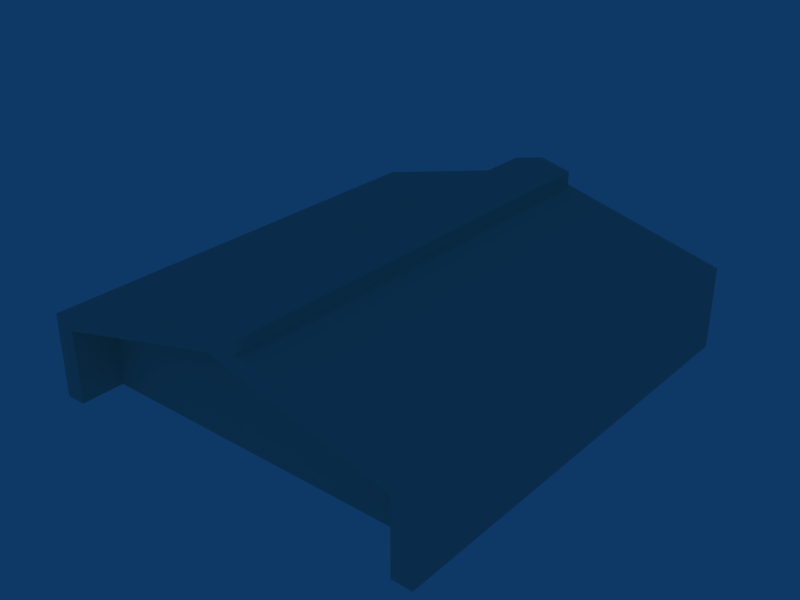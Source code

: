 # Source: WarehouseTypeG.blend  (saved by Blender 2.49.2; exported with 4.5.12 LTS)
import bpy
from mathutils import Matrix  # noqa: F401  (used for matrix-valued properties, if any)

bpy.ops.wm.read_factory_settings(use_empty=True)
scene = bpy.context.scene
scene.name = 'Scene'

# ---- collections
col_collection_1 = bpy.data.collections.new('Collection 1'); scene.collection.children.link(col_collection_1)

# ---- materials (node trees are filled in below, after node groups)
mat_0_001 = bpy.data.materials.new('0.001')
mat_0_001.alpha_threshold = 0.0
mat_0_001.diffuse_color = (0.7176, 0.7882, 0.7255, 1.0)
mat_0_001.roughness = 0.5
mat_0_001.line_color = (0.0, 0.0, 0.0, 1.0)

# ---- material node trees

# ---- world
world_world = bpy.data.worlds.new('World'); scene.world = world_world
world_world.color = (0.05656, 0.2208, 0.4)
world_world.use_sun_shadow = False
world_world.sun_shadow_jitter_overblur = 0.0
world_world.cycles.sampling_method = 'MANUAL'
world_world.cycles.sample_map_resolution = 256

# ---- meshes
me_cube = bpy.data.meshes.new('"""Cube"""')
me_cube.from_pydata([(1.312, 1.604, -7.673), (-1.312, 1.604, -7.673), (1.312, 1.604, 1.049), (-1.312, 1.604, 1.049), (4.676e-08, 1.604, 5.9), (-6.48e-08, -1.604, 5.9), (-1.312, -1.604, 1.049), (1.312, -1.604, 1.049), (-1.312, -1.604, -7.673), (1.312, -1.604, -7.673), (1.179, 1.604, -0.04022), (1.179, 1.604, -7.673), (-1.179, 1.604, -0.04022), (-1.179, 1.604, -7.673), (4.676e-08, 1.604, 4.663), (-6.48e-08, -1.604, 4.663), (1.179, -1.604, -0.04022), (-1.179, -1.604, -0.04022), (-1.179, -1.604, -7.673), (1.179, -1.604, -7.673), (1.179, 1.291, -0.04022), (1.179, 1.291, -7.673), (-1.179, 1.291, -0.04022), (-1.179, 1.291, -7.673), (3.671e-08, 1.291, 4.663), (-5.342e-08, -1.291, 4.663), (1.179, -1.291, -0.04022), (-1.179, -1.291, -0.04022), (-1.179, -1.291, -7.673), (1.179, -1.291, -7.673), (-0.2106, -1.604, 5.482), (-0.2106, 1.604, 5.482), (0.2106, 1.604, 5.482), (0.2106, -1.604, 5.482), (0.2106, 1.604, 6.874), (0.2106, -1.604, 6.874), (-0.2106, -1.604, 6.874), (-0.2106, 1.604, 6.874), (3.573e-08, -1.604, 7.673), (-4.583e-08, 1.604, 7.673)], [], [(1, 13, 23), (8, 28, 18), (9, 19, 29), (0, 21, 11), (22, 24, 23), (20, 21, 24), (24, 21, 23), (25, 29, 26), (25, 27, 28), (25, 28, 29), (3, 12, 13), (3, 13, 1), (12, 22, 23), (12, 23, 13), (14, 24, 22), (14, 22, 12), (0, 11, 10), (0, 10, 2), (21, 0, 9), (21, 9, 29), (23, 28, 8), (23, 8, 1), (11, 21, 20), (11, 20, 10), (10, 20, 24), (10, 24, 14), (17, 27, 25), (17, 25, 15), (15, 25, 26), (15, 26, 16), (7, 16, 19), (7, 19, 9), (8, 18, 17), (8, 17, 6), (18, 28, 27), (18, 27, 17), (16, 26, 29), (16, 29, 19), (9, 0, 2), (9, 2, 7), (6, 3, 1), (6, 1, 8), (23, 21, 29), (23, 29, 28), (6, 30, 31), (6, 31, 3), (2, 32, 33), (2, 33, 7), (31, 14, 12), (3, 31, 12), (31, 4, 14), (30, 17, 15), (5, 30, 15), (30, 6, 17), (33, 15, 16), (7, 33, 16), (33, 5, 15), (32, 10, 14), (4, 32, 14), (32, 2, 10), (33, 32, 34), (33, 34, 35), (31, 30, 36), (31, 36, 37), (5, 33, 35), (5, 35, 38), (32, 4, 39), (32, 39, 34), (4, 31, 37), (4, 37, 39), (30, 5, 38), (30, 38, 36), (34, 39, 38), (34, 38, 35), (36, 38, 39), (36, 39, 37)])
_uv = me_cube.uv_layers.new(name='UVTex')
_uv.uv.foreach_set('vector', [0.3141, 0.1886, 0.3215, 0.1886, 0.3215, 0.1758, 0.3141, 0.0573, 0.3215, 0.0701, 0.3215, 0.0573, 0.4599, 0.0573, 0.4525, 0.0573, 0.4525, 0.0701, 0.4599, 0.1886, 0.4525, 0.1758, 0.4525, 0.1886, 0.2345, 0.1044, 0.1269, 0.1422, 0.2345, 0.043, 0.0192, 0.1044, 0.0192, 0.043, 0.1269, 0.1422, 0.1269, 0.1422, 0.0192, 0.043, 0.2345, 0.043, 0.5995, 0.1466, 0.7104, 0.0444, 0.7104, 0.1076, 0.5995, 0.1466, 0.4886, 0.1076, 0.4886, 0.0444, 0.5995, 0.1466, 0.4886, 0.0444, 0.7104, 0.0444, 0.2467, 0.1132, 0.2345, 0.1044, 0.2345, 0.043, 0.2467, 0.1132, 0.2345, 0.043, 0.2467, 0.043, 0.7814, 0.1861, 0.8254, 0.1861, 0.8254, 0.1414, 0.7814, 0.1861, 0.8254, 0.1414, 0.7814, 0.1414, 0.8479, 0.0247, 0.8479, 0.0624, 0.915, 0.0624, 0.8479, 0.0247, 0.915, 0.0624, 0.915, 0.0247, 0.0071, 0.043, 0.0192, 0.043, 0.0192, 0.1044, 0.0071, 0.043, 0.0192, 0.1044, 0.0071, 0.1132, 0.4525, 0.1758, 0.4599, 0.1886, 0.4599, 0.0573, 0.4525, 0.1758, 0.4599, 0.0573, 0.4525, 0.0701, 0.3215, 0.1758, 0.3215, 0.0701, 0.3141, 0.0573, 0.3215, 0.1758, 0.3141, 0.0573, 0.3141, 0.1886, 0.7814, 0.1955, 0.8254, 0.1955, 0.8254, 0.2402, 0.7814, 0.1955, 0.8254, 0.2402, 0.7814, 0.2402, 0.7809, 0.0247, 0.7809, 0.0624, 0.8479, 0.0624, 0.7809, 0.0247, 0.8479, 0.0624, 0.8479, 0.0247, 0.915, 0.1179, 0.915, 0.0802, 0.8479, 0.0802, 0.915, 0.1179, 0.8479, 0.0802, 0.8479, 0.1179, 0.8479, 0.1179, 0.8479, 0.0802, 0.7809, 0.0802, 0.8479, 0.1179, 0.7809, 0.0802, 0.7809, 0.1179, 0.723, 0.1167, 0.7104, 0.1076, 0.7104, 0.0444, 0.723, 0.1167, 0.7104, 0.0444, 0.723, 0.0444, 0.4761, 0.0444, 0.4886, 0.0444, 0.4886, 0.1076, 0.4761, 0.0444, 0.4886, 0.1076, 0.4761, 0.1167, 0.8872, 0.1414, 0.8431, 0.1414, 0.8431, 0.1861, 0.8872, 0.1414, 0.8431, 0.1861, 0.8872, 0.1861, 0.8872, 0.2402, 0.8431, 0.2402, 0.8431, 0.1955, 0.8872, 0.2402, 0.8431, 0.1955, 0.8872, 0.1955, 0.9109, 0.3966, 0.0657, 0.3966, 0.0657, 0.4921, 0.9109, 0.3966, 0.0657, 0.4921, 0.9109, 0.4921, 0.9109, 0.3871, 0.0657, 0.3871, 0.0657, 0.2916, 0.9109, 0.3871, 0.0657, 0.2916, 0.9109, 0.2916, 0.3215, 0.1758, 0.4525, 0.1758, 0.4525, 0.0701, 0.3215, 0.1758, 0.4525, 0.0701, 0.3215, 0.0701, 0.9813, 0.5383, 0.9813, 0.6879, 0.0572, 0.6879, 0.9813, 0.5383, 0.0572, 0.6879, 0.0572, 0.5383, 0.0572, 0.8947, 0.0572, 0.7451, 0.9813, 0.7451, 0.0572, 0.8947, 0.9813, 0.7451, 0.9813, 0.8947, 0.1461, 0.1488, 0.1269, 0.1422, 0.2345, 0.1044, 0.2467, 0.1132, 0.1461, 0.1488, 0.2345, 0.1044, 0.1461, 0.1488, 0.1269, 0.1522, 0.1269, 0.1422, 0.5797, 0.1534, 0.4886, 0.1076, 0.5995, 0.1466, 0.5995, 0.1569, 0.5797, 0.1534, 0.5995, 0.1466, 0.5797, 0.1534, 0.4761, 0.1167, 0.4886, 0.1076, 0.6193, 0.1534, 0.5995, 0.1466, 0.7104, 0.1076, 0.723, 0.1167, 0.6193, 0.1534, 0.7104, 0.1076, 0.6193, 0.1534, 0.5995, 0.1569, 0.5995, 0.1466, 0.1076, 0.1488, 0.0192, 0.1044, 0.1269, 0.1422, 0.1269, 0.1522, 0.1076, 0.1488, 0.1269, 0.1422, 0.1076, 0.1488, 0.0071, 0.1132, 0.0192, 0.1044, 0.9807, 0.9095, 0.0583, 0.9095, 0.0583, 0.9262, 0.9807, 0.9095, 0.0583, 0.9262, 0.9807, 0.9262, 0.0583, 0.935, 0.9807, 0.935, 0.9807, 0.9517, 0.0583, 0.935, 0.9807, 0.9517, 0.0583, 0.9517, 0.5995, 0.1569, 0.6193, 0.1534, 0.6193, 0.165, 0.5995, 0.1569, 0.6193, 0.165, 0.5995, 0.1684, 0.1076, 0.1488, 0.1269, 0.1522, 0.1269, 0.1634, 0.1076, 0.1488, 0.1269, 0.1634, 0.1076, 0.16, 0.1269, 0.1522, 0.1461, 0.1488, 0.1461, 0.16, 0.1269, 0.1522, 0.1461, 0.16, 0.1269, 0.1634, 0.5797, 0.1534, 0.5995, 0.1569, 0.5995, 0.1684, 0.5797, 0.1534, 0.5995, 0.1684, 0.5797, 0.165, 0.0572, 0.7451, 0.0572, 0.7165, 0.9813, 0.7165, 0.0572, 0.7451, 0.9813, 0.7165, 0.9813, 0.7451, 0.9813, 0.6879, 0.9813, 0.7165, 0.0572, 0.7165, 0.9813, 0.6879, 0.0572, 0.7165, 0.0572, 0.6879])
me_cube.materials.append(mat_0_001)
me_cube.use_remesh_preserve_volume = False
me_cube.use_remesh_preserve_attributes = False
me_cube.use_mirror_vertex_groups = False
me_cube.update()

# ---- objects
ob_cube = bpy.data.objects.new('"""Cube"""', me_cube)

# ---- transforms, parenting, visibility, modifiers, constraints
ob_cube.location = (0.0, 0.0, 5.791)
ob_cube.rotation_euler = (-0.0, -0.0, -3.142)
ob_cube.scale = (11.85, 10.95, 0.75)
ob_cube.lock_rotations_4d = False
ob_cube.empty_display_type = 'ARROWS'
ob_cube.lineart.crease_threshold = 0.0

# ---- collection membership
col_collection_1.objects.link(ob_cube)

# ---- scene / render settings (as saved in the file)
scene.frame_start = 1; scene.frame_end = 250; scene.frame_set(1)
scene.render.engine = 'BLENDER_EEVEE_NEXT'
scene.render.image_settings.file_format = 'JPEG'
scene.render.image_settings.color_mode = 'RGB'
scene.render.image_settings.compression = 90
scene.render.resolution_x = 800
scene.render.resolution_y = 600
scene.render.pixel_aspect_x = 100.0
scene.render.pixel_aspect_y = 100.0
scene.render.fps = 25
scene.render.dither_intensity = 0.0
scene.render.use_compositing = False
scene.render.use_sequencer = False
scene.render.bake_margin = 2
scene.render.bake_bias = 0.0
scene.render.use_stamp_time = False
scene.render.use_stamp_date = False
scene.render.use_stamp_frame = False
scene.render.use_stamp_camera = False
scene.render.use_stamp_scene = False
scene.render.use_stamp_filename = False
scene.render.use_stamp_render_time = False
scene.render.stamp_font_size = 0
scene.cycles.use_denoising = False
scene.cycles.samples = 10
scene.cycles.sampling_pattern = 'TABULATED_SOBOL'
scene.cycles.light_sampling_threshold = 0.0
scene.cycles.use_adaptive_sampling = False
scene.cycles.use_light_tree = False
scene.cycles.blur_glossy = 0.0
scene.cycles.volume_bounces = 1
scene.cycles.pixel_filter_type = 'GAUSSIAN'
scene.cycles.sample_clamp_indirect = 0.0
scene.view_settings.view_transform = 'Raw'
bpy.context.view_layer.update()

# ---- added for rendering (the .blend has no active camera): camera
cam_auto = bpy.data.cameras.new('AutoCamera')
cam_auto.lens = 50.0
cam_auto.sensor_width = 36.0
cam_auto.clip_end = 1000.0
ob_auto_camera = bpy.data.objects.new('AutoCamera', cam_auto)
scene.collection.objects.link(ob_auto_camera)
ob_auto_camera.location = (44.693, -53.6316, 41.5452)
ob_auto_camera.rotation_euler = (1.09748, -7.21219e-08, 0.694738)
scene.camera = ob_auto_camera
bpy.context.view_layer.update()
